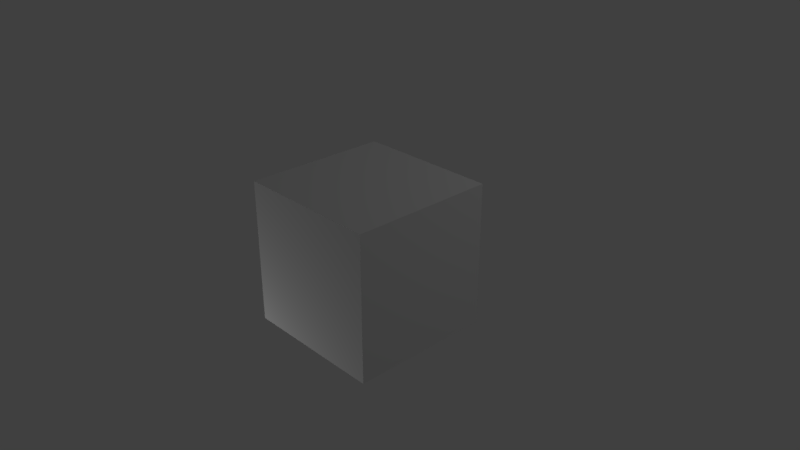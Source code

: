 # Source: test.blend  (saved by Blender 2.78.0; exported with 4.5.12 LTS)
import bpy
from mathutils import Matrix  # noqa: F401  (used for matrix-valued properties, if any)

bpy.ops.wm.read_factory_settings(use_empty=True)
scene = bpy.context.scene
scene.name = 'Scene'

# ---- collections
col_collection_1 = bpy.data.collections.new('Collection 1'); scene.collection.children.link(col_collection_1)

# ---- materials (node trees are filled in below, after node groups)
mat_test = bpy.data.materials.new('test')
mat_test.alpha_threshold = 0.0
mat_test.use_transparent_shadow = False
mat_test.preview_render_type = 'CUBE'
mat_test.roughness = 0.5
mat_test.line_color = (0.0, 0.0, 0.0, 1.0)

# ---- material node trees

# ---- world
world_world = bpy.data.worlds.new('World'); scene.world = world_world
world_world.color = (0.05088, 0.05088, 0.05088)
world_world.use_sun_shadow = False
world_world.sun_shadow_jitter_overblur = 0.0
world_world.cycles.sampling_method = 'MANUAL'

# ---- cameras
cam_camera = bpy.data.cameras.new('Camera')
cam_camera.clip_end = 100.0
cam_camera.lens = 35.0
cam_camera.sensor_width = 32.0
cam_camera.sensor_height = 18.0
cam_camera.ortho_scale = 7.314
cam_camera.dof.focus_distance = 0.0
cam_camera.dof.aperture_fstop = 128.0

# ---- lights
light_lamp = bpy.data.lights.new('Lamp', 'POINT')
light_lamp.transmission_factor = 0.0
light_lamp.cutoff_distance = 30.0
light_lamp.energy = 100.0
light_lamp.shadow_buffer_clip_start = 1.001
light_lamp.shadow_soft_size = 0.1
light_lamp.shadow_maximum_resolution = 0.006
light_lamp.use_absolute_resolution = True
light_lamp_001 = bpy.data.lights.new('Lamp.001', 'POINT')
light_lamp_001.transmission_factor = 0.0
light_lamp_001.cutoff_distance = 30.0
light_lamp_001.energy = 100.0
light_lamp_001.shadow_buffer_clip_start = 1.001
light_lamp_001.shadow_soft_size = 0.1
light_lamp_001.shadow_maximum_resolution = 0.006
light_lamp_001.use_absolute_resolution = True

# ---- meshes
me_cube = bpy.data.meshes.new('Cube')
me_cube.from_pydata([(1.0, 1.0, -1.0), (1.0, -1.0, -1.0), (-1.0, -1.0, -1.0), (-1.0, 1.0, -1.0), (1.0, 1.0, 1.0), (1.0, -1.0, 1.0), (-1.0, -1.0, 1.0), (-1.0, 1.0, 1.0)], [], [(0, 1, 2, 3), (4, 7, 6, 5), (0, 4, 5, 1), (1, 5, 6, 2), (2, 6, 7, 3), (4, 0, 3, 7)])
_uv = me_cube.uv_layers.new(name='UVMap')
_uv.uv.foreach_set('vector', [0.5, 0.6667, 0.25, 0.6667, 0.25, 0.3333, 0.5, 0.3333, 1.0, 0.3333, 1.0, 0.6667, 0.75, 0.6667, 0.75, 0.3333, 0.5, 0.0, 0.5, 0.3333, 0.25, 0.3333, 0.25, 2.98e-08, 0.25, 0.3333, 0.25, 0.6667, 0.0, 0.6667, -2.235e-08, 0.3333, 0.5, 0.6667, 0.5, 1.0, 0.25, 1.0, 0.25, 0.6667, 0.5, 0.3333, 0.5, 0.6667, 0.75, 0.6667, 0.75, 0.3333])
me_cube.materials.append(mat_test)
me_cube.use_remesh_preserve_volume = False
me_cube.use_remesh_preserve_attributes = False
me_cube.use_mirror_vertex_groups = False
me_cube.update()

# ---- objects
ob_test = bpy.data.objects.new('test', me_cube)
ob_lamp = bpy.data.objects.new('Lamp', light_lamp)
ob_camera = bpy.data.objects.new('Camera', cam_camera)
ob_lamp_001 = bpy.data.objects.new('Lamp.001', light_lamp_001)

# ---- transforms, parenting, visibility, modifiers, constraints
ob_test.location = (0.0, 0.0, 0.0)
ob_test.lock_rotations_4d = False
ob_test.empty_display_type = 'ARROWS'
ob_test.lineart.crease_threshold = 0.0
ob_lamp.location = (4.076, 4.696, 5.904)
ob_lamp.rotation_euler = (0.6503, 0.05522, 1.866)
ob_lamp.lock_rotations_4d = False
ob_lamp.empty_display_type = 'ARROWS'
ob_lamp.color = (0.0, 0.0, 0.0, 0.0)
ob_lamp.lineart.crease_threshold = 0.0
ob_camera.location = (7.481, -6.508, 5.344)
ob_camera.rotation_euler = (1.109, 0.0, 0.8149)
ob_camera.lock_rotations_4d = False
ob_camera.empty_display_type = 'ARROWS'
ob_camera.color = (0.0, 0.0, 0.0, 0.0)
ob_camera.display_type = 'WIRE'
ob_camera.lineart.crease_threshold = 0.0
ob_lamp_001.location = (-2.406, -2.355, -3.255)
ob_lamp_001.rotation_euler = (0.6503, 0.05522, 1.866)
ob_lamp_001.lock_rotations_4d = False
ob_lamp_001.empty_display_type = 'ARROWS'
ob_lamp_001.color = (0.0, 0.0, 0.0, 0.0)
ob_lamp_001.lineart.crease_threshold = 0.0

# ---- collection membership
col_collection_1.objects.link(ob_test)
col_collection_1.objects.link(ob_lamp)
col_collection_1.objects.link(ob_camera)
col_collection_1.objects.link(ob_lamp_001)

# ---- scene / render settings (as saved in the file)
scene.camera = ob_camera
scene.frame_start = 1; scene.frame_end = 250; scene.frame_set(56)
scene.render.engine = 'BLENDER_EEVEE_NEXT'
scene.render.resolution_percentage = 50
scene.render.dither_intensity = 0.0
scene.cycles.use_denoising = False
scene.cycles.samples = 128
scene.cycles.sampling_pattern = 'TABULATED_SOBOL'
scene.cycles.light_sampling_threshold = 0.0
scene.cycles.use_adaptive_sampling = False
scene.cycles.use_light_tree = False
scene.cycles.blur_glossy = 0.0
scene.cycles.sample_clamp_indirect = 0.0
scene.view_settings.view_transform = 'Standard'
bpy.context.view_layer.update()
